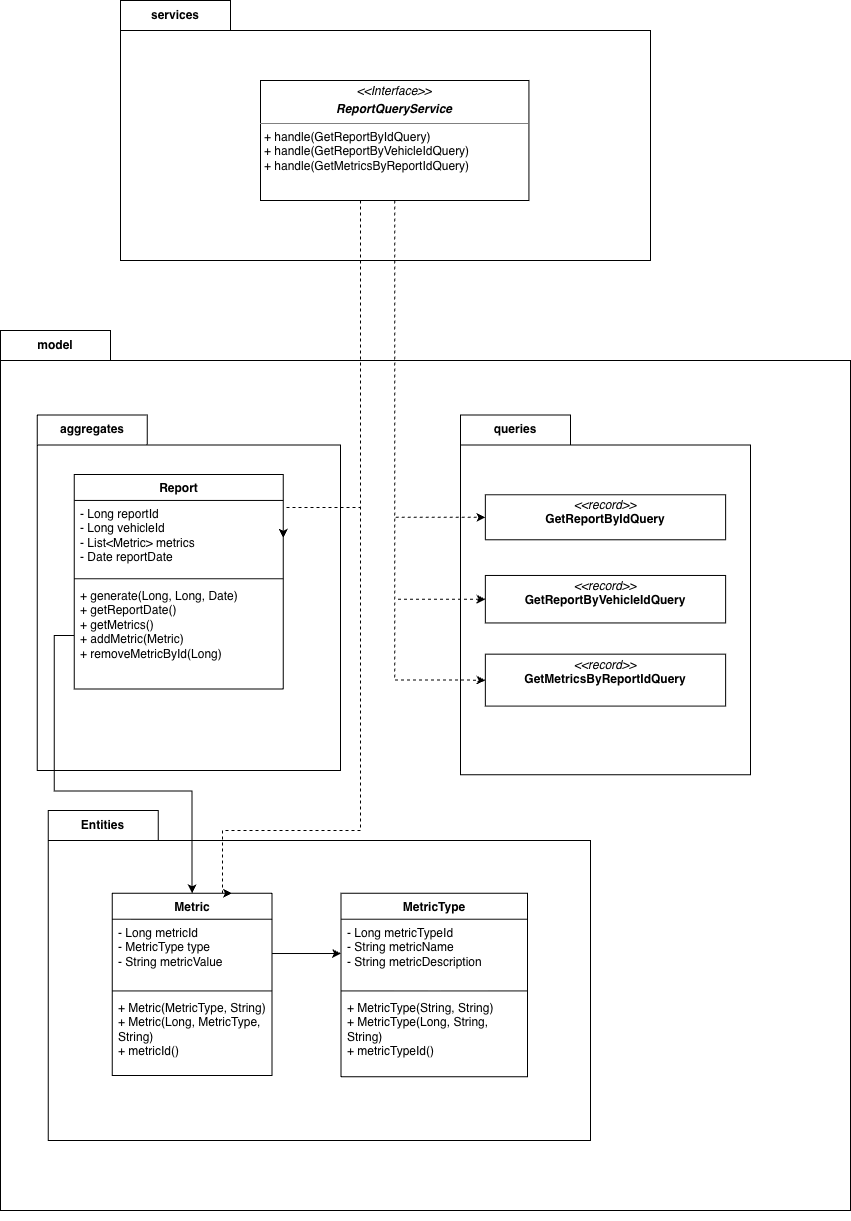

The diagram above was exported from draw.io. Its source (the exported page's mxGraphModel, read from the mxfile embedded in the PNG):
<mxGraphModel dx="7868" dy="1271" grid="1" gridSize="10" guides="1" tooltips="1" connect="1" arrows="1" fold="1" page="1" pageScale="1" pageWidth="827" pageHeight="1169" math="0" shadow="0">
  <root>
    <mxCell id="0" />
    <mxCell id="1" parent="0" />
    <mxCell id="2" parent="1" style="shape=folder;fontStyle=1;tabWidth=110;tabHeight=30;tabPosition=left;html=1;boundedLbl=1;labelInHeader=1;container=1;collapsible=0;whiteSpace=wrap;" value="services" vertex="1">
      <mxGeometry height="260" width="530" x="-3770" y="1460" as="geometry" />
    </mxCell>
    <mxCell id="3" parent="2" style="html=1;strokeColor=none;resizeWidth=1;resizeHeight=1;fillColor=none;part=1;connectable=0;allowArrows=0;deletable=0;whiteSpace=wrap;" value="" vertex="1">
      <mxGeometry height="236.36363636363637" relative="1" width="533.4868421052631" as="geometry">
        <mxPoint x="-10" y="30" as="offset" />
      </mxGeometry>
    </mxCell>
    <mxCell id="4" parent="2" style="verticalAlign=top;align=left;overflow=fill;html=1;whiteSpace=wrap;" value="&lt;p style=&quot;margin:0px;margin-top:4px;text-align:center;&quot;&gt;&lt;i&gt;&amp;lt;&amp;lt;Interface&amp;gt;&amp;gt;&lt;/i&gt;&lt;/p&gt;&lt;p style=&quot;margin:0px;margin-top:4px;text-align:center;&quot;&gt;&lt;b&gt;&lt;i&gt;ReportQueryService&lt;/i&gt;&lt;/b&gt;&lt;/p&gt;&lt;hr size=&quot;1&quot; style=&quot;border-style:solid;&quot;&gt;&lt;p style=&quot;margin:0px;margin-left:4px;&quot;&gt;+ handle(GetReportByIdQuery)&lt;/p&gt;&lt;p style=&quot;margin:0px;margin-left:4px;&quot;&gt;+ handle(GetReportByVehicleIdQuery)&lt;/p&gt;&lt;p style=&quot;margin:0px;margin-left:4px;&quot;&gt;+ handle(GetMetricsByReportIdQuery)&lt;/p&gt;" vertex="1">
      <mxGeometry height="120" width="268.43" x="140" y="80" as="geometry" />
    </mxCell>
    <mxCell id="5" parent="1" style="shape=folder;fontStyle=1;tabWidth=110;tabHeight=30;tabPosition=left;html=1;boundedLbl=1;labelInHeader=1;container=1;collapsible=0;whiteSpace=wrap;" value="model" vertex="1">
      <mxGeometry height="880" width="850" x="-3890" y="1790" as="geometry" />
    </mxCell>
    <mxCell id="6" parent="5" style="html=1;strokeColor=none;resizeWidth=1;resizeHeight=1;fillColor=none;part=1;connectable=0;allowArrows=0;deletable=0;whiteSpace=wrap;" value="" vertex="1">
      <mxGeometry height="860" relative="1" width="850" as="geometry">
        <mxPoint y="30" as="offset" />
      </mxGeometry>
    </mxCell>
    <mxCell id="7" edge="1" parent="5" style="edgeStyle=orthogonalEdgeStyle;rounded=0;orthogonalLoop=1;jettySize=auto;html=1;entryX=0.75;entryY=0;entryDx=0;entryDy=0;">
      <mxGeometry relative="1" as="geometry">
        <Array as="points">
          <mxPoint x="87.03349282296652" y="378.40000000000003" />
          <mxPoint x="87.03349282296652" y="378.40000000000003" />
        </Array>
        <mxPoint x="87.06349206349235" y="317.801491957923" as="sourcePoint" />
      </mxGeometry>
    </mxCell>
    <mxCell id="8" edge="1" parent="5" style="edgeStyle=orthogonalEdgeStyle;rounded=0;orthogonalLoop=1;jettySize=auto;html=1;entryX=0.5;entryY=0;entryDx=0;entryDy=0;">
      <mxGeometry relative="1" as="geometry">
        <Array as="points">
          <mxPoint x="85.8133971291866" y="352" />
          <mxPoint x="146.8181818181818" y="352" />
        </Array>
        <mxPoint x="85.95238095238123" y="317.801491957923" as="sourcePoint" />
      </mxGeometry>
    </mxCell>
    <mxCell id="9" edge="1" parent="5" style="edgeStyle=orthogonalEdgeStyle;rounded=0;orthogonalLoop=1;jettySize=auto;html=1;">
      <mxGeometry relative="1" as="geometry">
        <Array as="points">
          <mxPoint x="85.8133971291866" y="352" />
          <mxPoint x="224.09090909090912" y="352" />
        </Array>
        <mxPoint x="85.95238095238123" y="317.801491957923" as="sourcePoint" />
      </mxGeometry>
    </mxCell>
    <mxCell id="10" parent="5" style="shape=folder;fontStyle=1;tabWidth=110;tabHeight=30;tabPosition=left;html=1;boundedLbl=1;labelInHeader=1;container=1;collapsible=0;whiteSpace=wrap;" value="aggregates" vertex="1">
      <mxGeometry height="355.46" width="303.22" x="36.78" y="84.54" as="geometry" />
    </mxCell>
    <mxCell id="11" parent="10" style="html=1;strokeColor=none;resizeWidth=1;resizeHeight=1;fillColor=none;part=1;connectable=0;allowArrows=0;deletable=0;whiteSpace=wrap;" value="" vertex="1">
      <mxGeometry height="312.39660177368233" relative="1" width="159.05667300616034" as="geometry">
        <mxPoint y="40" as="offset" />
      </mxGeometry>
    </mxCell>
    <mxCell id="12" parent="10" style="swimlane;fontStyle=1;align=center;verticalAlign=top;childLayout=stackLayout;horizontal=1;startSize=26;horizontalStack=0;resizeParent=1;resizeParentMax=0;resizeLast=0;collapsible=1;marginBottom=0;whiteSpace=wrap;html=1;" value="Report" vertex="1">
      <mxGeometry height="214.52383329614023" width="208.8770488379725" x="37.08042543035294" y="59.39690528414754" as="geometry" />
    </mxCell>
    <mxCell id="13" parent="12" style="text;strokeColor=none;fillColor=none;align=left;verticalAlign=top;spacingLeft=4;spacingRight=4;overflow=hidden;rotatable=0;points=[[0,0.5],[1,0.5]];portConstraint=eastwest;whiteSpace=wrap;html=1;" value="&lt;div&gt;- Long reportId&lt;/div&gt;&lt;div&gt;- Long vehicleId&lt;/div&gt;&lt;div&gt;- List&amp;lt;Metric&amp;gt; metrics&lt;/div&gt;&lt;div&gt;- Date reportDate&lt;/div&gt;" vertex="1">
      <mxGeometry height="74.92961116650048" width="208.8770488379725" y="26" as="geometry" />
    </mxCell>
    <mxCell id="14" parent="12" style="line;strokeWidth=1;fillColor=none;align=left;verticalAlign=middle;spacingTop=-1;spacingLeft=3;spacingRight=3;rotatable=0;labelPosition=right;points=[];portConstraint=eastwest;strokeColor=inherit;" value="" vertex="1">
      <mxGeometry height="6.75458432304038" width="208.8770488379725" y="100.92961116650048" as="geometry" />
    </mxCell>
    <mxCell id="15" parent="12" style="text;strokeColor=none;fillColor=none;align=left;verticalAlign=top;spacingLeft=4;spacingRight=4;overflow=hidden;rotatable=0;points=[[0,0.5],[1,0.5]];portConstraint=eastwest;whiteSpace=wrap;html=1;" value="&lt;div&gt;+ generate(Long, Long, Date)&lt;/div&gt;&lt;div&gt;+ getReportDate()&lt;/div&gt;&lt;div&gt;+ getMetrics()&lt;/div&gt;&lt;div&gt;+ addMetric(Metric)&lt;/div&gt;&lt;div&gt;+ removeMetricById(Long)&lt;/div&gt;" vertex="1">
      <mxGeometry height="106.83963780659937" width="208.8770488379725" y="107.68419548954085" as="geometry" />
    </mxCell>
    <mxCell id="16" parent="5" style="shape=folder;fontStyle=1;tabWidth=110;tabHeight=30;tabPosition=left;html=1;boundedLbl=1;labelInHeader=1;container=1;collapsible=0;whiteSpace=wrap;" value="queries" vertex="1">
      <mxGeometry height="359.73" width="290" x="460" y="84.53999999999999" as="geometry" />
    </mxCell>
    <mxCell id="17" parent="16" style="html=1;strokeColor=none;resizeWidth=1;resizeHeight=1;fillColor=none;part=1;connectable=0;allowArrows=0;deletable=0;whiteSpace=wrap;" value="" vertex="1">
      <mxGeometry height="337.7057142857143" relative="1" width="262.38095238095235" as="geometry">
        <mxPoint y="30" as="offset" />
      </mxGeometry>
    </mxCell>
    <mxCell id="18" parent="16" style="verticalAlign=top;align=left;overflow=fill;html=1;whiteSpace=wrap;" value="&lt;p style=&quot;margin:0px;margin-top:4px;text-align:center;&quot;&gt;&lt;i&gt;&amp;lt;&amp;lt;record&amp;gt;&amp;gt;&lt;/i&gt;&lt;br&gt;&lt;b&gt;GetReportByIdQuery&lt;/b&gt;&lt;/p&gt;" vertex="1">
      <mxGeometry height="45.032520156046814" width="240.28474178403755" x="24.854225352112675" y="79.71130299089728" as="geometry" />
    </mxCell>
    <mxCell id="19" parent="16" style="verticalAlign=top;align=left;overflow=fill;html=1;whiteSpace=wrap;" value="&lt;p style=&quot;margin:0px;margin-top:4px;text-align:center;&quot;&gt;&lt;i&gt;&amp;lt;&amp;lt;record&amp;gt;&amp;gt;&lt;/i&gt;&lt;br&gt;&lt;b&gt;GetReportByVehicleIdQuery&lt;/b&gt;&lt;/p&gt;" vertex="1">
      <mxGeometry height="47.48581534460338" width="240.28474178403755" x="24.854225352112675" y="160.42055656697008" as="geometry" />
    </mxCell>
    <mxCell id="20" parent="16" style="verticalAlign=top;align=left;overflow=fill;html=1;whiteSpace=wrap;" value="&lt;p style=&quot;margin:0px;margin-top:4px;text-align:center;&quot;&gt;&lt;i&gt;&amp;lt;&amp;lt;record&amp;gt;&amp;gt;&lt;/i&gt;&lt;br&gt;&lt;b&gt;GetMetricsByReportIdQuery&lt;/b&gt;&lt;/p&gt;" vertex="1">
      <mxGeometry height="51.94540702210663" width="240.28474178403755" x="24.854225352112675" y="239.12351365409626" as="geometry" />
    </mxCell>
    <mxCell id="21" parent="5" style="shape=folder;fontStyle=1;tabWidth=110;tabHeight=30;tabPosition=left;html=1;boundedLbl=1;labelInHeader=1;container=1;collapsible=0;whiteSpace=wrap;" value="Entities" vertex="1">
      <mxGeometry height="330" width="542.34" x="47.66" y="480" as="geometry" />
    </mxCell>
    <mxCell id="22" parent="21" style="html=1;strokeColor=none;resizeWidth=1;resizeHeight=1;fillColor=none;part=1;connectable=0;allowArrows=0;deletable=0;whiteSpace=wrap;" value="" vertex="1">
      <mxGeometry height="161.26500854417537" relative="1" width="528.3870190745915" as="geometry">
        <mxPoint y="40" as="offset" />
      </mxGeometry>
    </mxCell>
    <mxCell id="23" parent="21" style="swimlane;fontStyle=1;align=center;verticalAlign=top;childLayout=stackLayout;horizontal=1;startSize=26;horizontalStack=0;resizeParent=1;resizeParentMax=0;resizeLast=0;collapsible=1;marginBottom=0;whiteSpace=wrap;html=1;" value="Metric" vertex="1">
      <mxGeometry height="182.34463000182714" width="159.92831828571428" x="63.97216242517176" y="82.741328875888" as="geometry" />
    </mxCell>
    <mxCell id="24" parent="23" style="text;strokeColor=none;fillColor=none;align=left;verticalAlign=top;spacingLeft=4;spacingRight=4;overflow=hidden;rotatable=0;points=[[0,0.5],[1,0.5]];portConstraint=eastwest;whiteSpace=wrap;html=1;" value="&lt;div&gt;- Long metricId&lt;/div&gt;&lt;div&gt;- MetricType type&lt;/div&gt;&lt;div&gt;- String metricValue&lt;/div&gt;&lt;div&gt;&lt;br&gt;&lt;/div&gt;" vertex="1">
      <mxGeometry height="68.53846153846155" width="159.92831828571428" y="26" as="geometry" />
    </mxCell>
    <mxCell id="25" parent="23" style="line;strokeWidth=1;fillColor=none;align=left;verticalAlign=middle;spacingTop=-1;spacingLeft=3;spacingRight=3;rotatable=0;labelPosition=right;points=[];portConstraint=eastwest;strokeColor=inherit;" value="" vertex="1">
      <mxGeometry height="6.270783847980997" width="159.92831828571428" y="94.53846153846155" as="geometry" />
    </mxCell>
    <mxCell id="26" parent="23" style="text;strokeColor=none;fillColor=none;align=left;verticalAlign=top;spacingLeft=4;spacingRight=4;overflow=hidden;rotatable=0;points=[[0,0.5],[1,0.5]];portConstraint=eastwest;whiteSpace=wrap;html=1;" value="&lt;div&gt;+ Metric(MetricType, String)&lt;/div&gt;&lt;div&gt;+ Metric(Long, MetricType, String)&lt;/div&gt;&lt;div&gt;+ metricId()&lt;/div&gt;" vertex="1">
      <mxGeometry height="81.5353846153846" width="159.92831828571428" y="100.80924538644254" as="geometry" />
    </mxCell>
    <mxCell id="27" parent="21" style="swimlane;fontStyle=1;align=center;verticalAlign=top;childLayout=stackLayout;horizontal=1;startSize=26;horizontalStack=0;resizeParent=1;resizeParentMax=0;resizeLast=0;collapsible=1;marginBottom=0;whiteSpace=wrap;html=1;" value="MetricType" vertex="1">
      <mxGeometry height="183.38539923259637" width="186.3945102857143" x="292.86450035506385" y="82.7403343449001" as="geometry" />
    </mxCell>
    <mxCell id="28" parent="27" style="text;strokeColor=none;fillColor=none;align=left;verticalAlign=top;spacingLeft=4;spacingRight=4;overflow=hidden;rotatable=0;points=[[0,0.5],[1,0.5]];portConstraint=eastwest;whiteSpace=wrap;html=1;" value="&lt;div&gt;- Long metricTypeId&lt;/div&gt;&lt;div&gt;- String metricName&lt;/div&gt;&lt;div&gt;- String metricDescription&lt;/div&gt;" vertex="1">
      <mxGeometry height="68.53846153846153" width="186.3945102857143" y="26" as="geometry" />
    </mxCell>
    <mxCell id="29" parent="27" style="line;strokeWidth=1;fillColor=none;align=left;verticalAlign=middle;spacingTop=-1;spacingLeft=3;spacingRight=3;rotatable=0;labelPosition=right;points=[];portConstraint=eastwest;strokeColor=inherit;" value="" vertex="1">
      <mxGeometry height="6.270783847980996" width="186.3945102857143" y="94.53846153846153" as="geometry" />
    </mxCell>
    <mxCell id="30" parent="27" style="text;strokeColor=none;fillColor=none;align=left;verticalAlign=top;spacingLeft=4;spacingRight=4;overflow=hidden;rotatable=0;points=[[0,0.5],[1,0.5]];portConstraint=eastwest;whiteSpace=wrap;html=1;" value="&lt;div&gt;+ MetricType(String, String)&lt;/div&gt;&lt;div&gt;+ MetricType(Long, String, String)&lt;/div&gt;&lt;div&gt;+ metricTypeId()&lt;/div&gt;" vertex="1">
      <mxGeometry height="82.57615384615384" width="186.3945102857143" y="100.80924538644253" as="geometry" />
    </mxCell>
    <mxCell id="31" edge="1" parent="21" source="24" style="edgeStyle=orthogonalEdgeStyle;rounded=0;orthogonalLoop=1;jettySize=auto;html=1;" target="28">
      <mxGeometry relative="1" as="geometry" />
    </mxCell>
    <mxCell id="32" edge="1" parent="5" source="15" style="edgeStyle=orthogonalEdgeStyle;rounded=0;orthogonalLoop=1;jettySize=auto;html=1;exitX=0;exitY=0.5;exitDx=0;exitDy=0;entryX=0.5;entryY=0;entryDx=0;entryDy=0;" target="23">
      <mxGeometry relative="1" as="geometry" />
    </mxCell>
    <mxCell id="33" edge="1" parent="1" source="4" style="edgeStyle=orthogonalEdgeStyle;rounded=0;orthogonalLoop=1;jettySize=auto;html=1;entryX=0;entryY=0.5;entryDx=0;entryDy=0;dashed=1;" target="18">
      <mxGeometry relative="1" as="geometry" />
    </mxCell>
    <mxCell id="34" edge="1" parent="1" source="4" style="edgeStyle=orthogonalEdgeStyle;rounded=0;orthogonalLoop=1;jettySize=auto;html=1;entryX=0;entryY=0.5;entryDx=0;entryDy=0;dashed=1;" target="19">
      <mxGeometry relative="1" as="geometry" />
    </mxCell>
    <mxCell id="35" edge="1" parent="1" source="4" style="edgeStyle=orthogonalEdgeStyle;rounded=0;orthogonalLoop=1;jettySize=auto;html=1;entryX=0;entryY=0.5;entryDx=0;entryDy=0;dashed=1;" target="20">
      <mxGeometry relative="1" as="geometry" />
    </mxCell>
    <mxCell id="36" edge="1" parent="1" source="4" style="edgeStyle=orthogonalEdgeStyle;rounded=0;orthogonalLoop=1;jettySize=auto;html=1;entryX=1;entryY=0.5;entryDx=0;entryDy=0;dashed=1;" target="13">
      <mxGeometry relative="1" as="geometry">
        <Array as="points">
          <mxPoint x="-3530" y="1967" />
        </Array>
      </mxGeometry>
    </mxCell>
    <mxCell id="37" edge="1" parent="1" source="4" style="edgeStyle=orthogonalEdgeStyle;rounded=0;orthogonalLoop=1;jettySize=auto;html=1;entryX=0.75;entryY=0;entryDx=0;entryDy=0;dashed=1;" target="23">
      <mxGeometry relative="1" as="geometry">
        <Array as="points">
          <mxPoint x="-3530" y="2290" />
          <mxPoint x="-3668" y="2290" />
        </Array>
      </mxGeometry>
    </mxCell>
  </root>
</mxGraphModel>